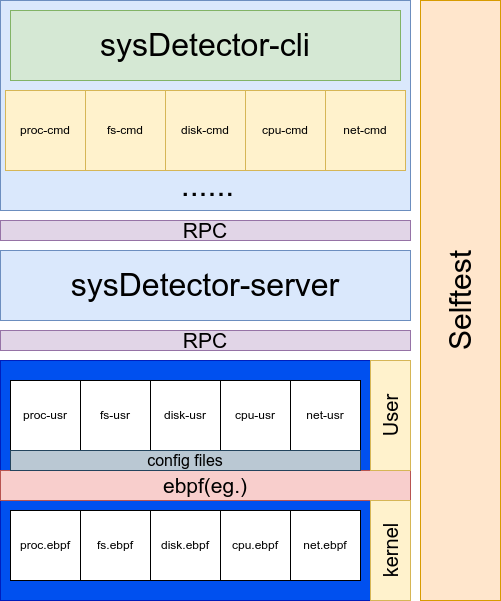

The diagram above was exported from draw.io. Its source (the exported page's mxGraphModel, read from the mxfile embedded in the PNG):
<mxGraphModel dx="1362" dy="759" grid="1" gridSize="10" guides="1" tooltips="1" connect="1" arrows="1" fold="1" page="1" pageScale="1" pageWidth="827" pageHeight="1169" math="0" shadow="0">
  <root>
    <mxCell id="0" />
    <mxCell id="1" parent="0" />
    <mxCell id="mwhyQyL8tvw0JmOO378t-4" value="" style="rounded=0;whiteSpace=wrap;html=1;fillColor=#dae8fc;strokeColor=#6c8ebf;" vertex="1" parent="1">
      <mxGeometry x="160" y="90" width="410" height="210" as="geometry" />
    </mxCell>
    <mxCell id="mwhyQyL8tvw0JmOO378t-2" value="&lt;font style=&quot;font-size: 32px;&quot;&gt;sysDetector-cli&lt;/font&gt;" style="rounded=0;whiteSpace=wrap;html=1;fillColor=#d5e8d4;strokeColor=#82b366;" vertex="1" parent="1">
      <mxGeometry x="170" y="100" width="390" height="70" as="geometry" />
    </mxCell>
    <mxCell id="mwhyQyL8tvw0JmOO378t-3" value="&lt;font style=&quot;font-size: 32px;&quot;&gt;sysDetector-server&lt;/font&gt;" style="rounded=0;whiteSpace=wrap;html=1;fillColor=#dae8fc;strokeColor=#6c8ebf;" vertex="1" parent="1">
      <mxGeometry x="160" y="340" width="410" height="70" as="geometry" />
    </mxCell>
    <mxCell id="mwhyQyL8tvw0JmOO378t-5" value="proc-cmd" style="whiteSpace=wrap;html=1;aspect=fixed;fillColor=#fff2cc;strokeColor=#d6b656;" vertex="1" parent="1">
      <mxGeometry x="165" y="180" width="80" height="80" as="geometry" />
    </mxCell>
    <mxCell id="mwhyQyL8tvw0JmOO378t-6" value="fs-cmd" style="whiteSpace=wrap;html=1;aspect=fixed;fillColor=#fff2cc;strokeColor=#d6b656;" vertex="1" parent="1">
      <mxGeometry x="245" y="180" width="80" height="80" as="geometry" />
    </mxCell>
    <mxCell id="mwhyQyL8tvw0JmOO378t-7" value="disk-cmd" style="whiteSpace=wrap;html=1;aspect=fixed;fillColor=#fff2cc;strokeColor=#d6b656;" vertex="1" parent="1">
      <mxGeometry x="325" y="180" width="80" height="80" as="geometry" />
    </mxCell>
    <mxCell id="mwhyQyL8tvw0JmOO378t-8" value="cpu-cmd" style="whiteSpace=wrap;html=1;aspect=fixed;fillColor=#fff2cc;strokeColor=#d6b656;" vertex="1" parent="1">
      <mxGeometry x="405" y="180" width="80" height="80" as="geometry" />
    </mxCell>
    <mxCell id="mwhyQyL8tvw0JmOO378t-13" value="&lt;font style=&quot;font-size: 21px;&quot;&gt;RPC&lt;/font&gt;" style="rounded=0;whiteSpace=wrap;html=1;fillColor=#e1d5e7;strokeColor=#9673a6;" vertex="1" parent="1">
      <mxGeometry x="160" y="310" width="410" height="20" as="geometry" />
    </mxCell>
    <mxCell id="mwhyQyL8tvw0JmOO378t-14" value="" style="rounded=0;whiteSpace=wrap;html=1;fillColor=#0050ef;fontColor=#ffffff;strokeColor=#001DBC;" vertex="1" parent="1">
      <mxGeometry x="160" y="450" width="370" height="240" as="geometry" />
    </mxCell>
    <mxCell id="mwhyQyL8tvw0JmOO378t-21" value="" style="rounded=0;whiteSpace=wrap;html=1;fillColor=#0050ef;strokeColor=#001DBC;fontColor=#ffffff;" vertex="1" parent="1">
      <mxGeometry x="160" y="450" width="370" height="110" as="geometry" />
    </mxCell>
    <mxCell id="mwhyQyL8tvw0JmOO378t-15" value="proc-usr" style="whiteSpace=wrap;html=1;aspect=fixed;" vertex="1" parent="1">
      <mxGeometry x="170" y="470" width="70" height="70" as="geometry" />
    </mxCell>
    <mxCell id="mwhyQyL8tvw0JmOO378t-16" value="fs-usr" style="whiteSpace=wrap;html=1;aspect=fixed;" vertex="1" parent="1">
      <mxGeometry x="240" y="470" width="70" height="70" as="geometry" />
    </mxCell>
    <mxCell id="mwhyQyL8tvw0JmOO378t-17" value="disk-usr" style="whiteSpace=wrap;html=1;aspect=fixed;" vertex="1" parent="1">
      <mxGeometry x="310" y="470" width="70" height="70" as="geometry" />
    </mxCell>
    <mxCell id="mwhyQyL8tvw0JmOO378t-18" value="cpu-usr" style="whiteSpace=wrap;html=1;aspect=fixed;" vertex="1" parent="1">
      <mxGeometry x="380" y="470" width="70" height="70" as="geometry" />
    </mxCell>
    <mxCell id="mwhyQyL8tvw0JmOO378t-20" value="&lt;font style=&quot;font-size: 32px;&quot;&gt;......&lt;/font&gt;" style="text;html=1;align=center;verticalAlign=middle;whiteSpace=wrap;rounded=0;" vertex="1" parent="1">
      <mxGeometry x="310" y="270" width="115" height="10" as="geometry" />
    </mxCell>
    <mxCell id="mwhyQyL8tvw0JmOO378t-22" value="&lt;font style=&quot;font-size: 21px;&quot;&gt;RPC&lt;/font&gt;" style="rounded=0;whiteSpace=wrap;html=1;fillColor=#e1d5e7;strokeColor=#9673a6;" vertex="1" parent="1">
      <mxGeometry x="160" y="420" width="410" height="20" as="geometry" />
    </mxCell>
    <mxCell id="mwhyQyL8tvw0JmOO378t-25" value="&lt;font style=&quot;font-size: 21px;&quot;&gt;ebpf(eg.)&lt;/font&gt;" style="rounded=0;whiteSpace=wrap;html=1;fillColor=#f8cecc;strokeColor=#b85450;" vertex="1" parent="1">
      <mxGeometry x="160" y="560" width="410" height="30" as="geometry" />
    </mxCell>
    <mxCell id="mwhyQyL8tvw0JmOO378t-26" value="User" style="rounded=0;whiteSpace=wrap;html=1;horizontal=0;fontSize=20;fillColor=#fff2cc;strokeColor=#d6b656;" vertex="1" parent="1">
      <mxGeometry x="530" y="450" width="40" height="110" as="geometry" />
    </mxCell>
    <mxCell id="mwhyQyL8tvw0JmOO378t-27" value="kernel" style="rounded=0;whiteSpace=wrap;html=1;horizontal=0;fontSize=20;fillColor=#fff2cc;strokeColor=#d6b656;" vertex="1" parent="1">
      <mxGeometry x="530" y="590" width="40" height="100" as="geometry" />
    </mxCell>
    <mxCell id="mwhyQyL8tvw0JmOO378t-32" value="proc.ebpf" style="whiteSpace=wrap;html=1;aspect=fixed;" vertex="1" parent="1">
      <mxGeometry x="170" y="600" width="70" height="70" as="geometry" />
    </mxCell>
    <mxCell id="mwhyQyL8tvw0JmOO378t-33" value="fs.ebpf" style="whiteSpace=wrap;html=1;aspect=fixed;" vertex="1" parent="1">
      <mxGeometry x="240" y="600" width="70" height="70" as="geometry" />
    </mxCell>
    <mxCell id="mwhyQyL8tvw0JmOO378t-34" value="disk.ebpf" style="whiteSpace=wrap;html=1;aspect=fixed;" vertex="1" parent="1">
      <mxGeometry x="310" y="600" width="70" height="70" as="geometry" />
    </mxCell>
    <mxCell id="mwhyQyL8tvw0JmOO378t-35" value="cpu.ebpf" style="whiteSpace=wrap;html=1;aspect=fixed;" vertex="1" parent="1">
      <mxGeometry x="380" y="600" width="70" height="70" as="geometry" />
    </mxCell>
    <mxCell id="mwhyQyL8tvw0JmOO378t-38" value="Selftest" style="rounded=0;whiteSpace=wrap;html=1;horizontal=0;fontSize=30;fillColor=#ffe6cc;strokeColor=#d79b00;" vertex="1" parent="1">
      <mxGeometry x="580" y="90" width="80" height="600" as="geometry" />
    </mxCell>
    <mxCell id="mwhyQyL8tvw0JmOO378t-43" value="net-cmd" style="whiteSpace=wrap;html=1;aspect=fixed;fillColor=#fff2cc;strokeColor=#d6b656;" vertex="1" parent="1">
      <mxGeometry x="485" y="180" width="80" height="80" as="geometry" />
    </mxCell>
    <mxCell id="mwhyQyL8tvw0JmOO378t-45" value="net-usr" style="whiteSpace=wrap;html=1;aspect=fixed;" vertex="1" parent="1">
      <mxGeometry x="450" y="470" width="70" height="70" as="geometry" />
    </mxCell>
    <mxCell id="mwhyQyL8tvw0JmOO378t-46" value="net.ebpf" style="whiteSpace=wrap;html=1;aspect=fixed;" vertex="1" parent="1">
      <mxGeometry x="450" y="600" width="70" height="70" as="geometry" />
    </mxCell>
    <mxCell id="mwhyQyL8tvw0JmOO378t-39" value="&lt;font style=&quot;font-size: 16px;&quot;&gt;config files&lt;/font&gt;" style="rounded=0;whiteSpace=wrap;html=1;fillColor=#bac8d3;strokeColor=#23445d;" vertex="1" parent="1">
      <mxGeometry x="170" y="540" width="350" height="20" as="geometry" />
    </mxCell>
  </root>
</mxGraphModel>